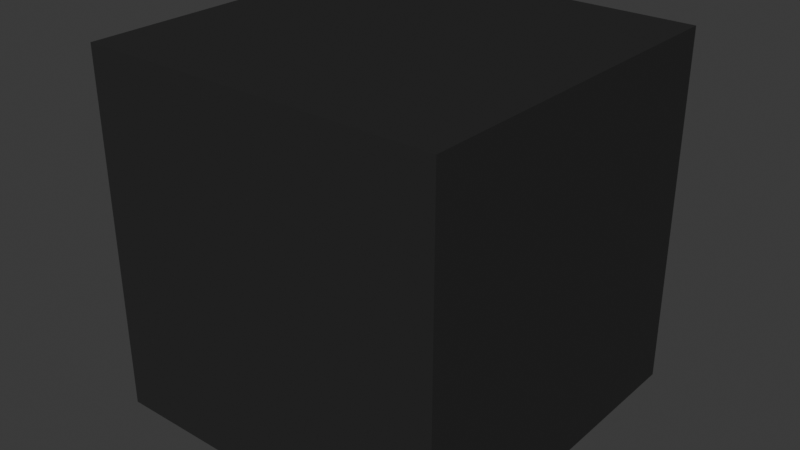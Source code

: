 # Source: pavemant.blend  (saved by Blender 4.5.91; exported with 4.5.12 LTS)
import bpy
from mathutils import Matrix  # noqa: F401  (used for matrix-valued properties, if any)

bpy.ops.wm.read_factory_settings(use_empty=True)
scene = bpy.context.scene
scene.name = 'Scene'

# ---- collections
col_collection = bpy.data.collections.new('Collection'); scene.collection.children.link(col_collection)

# ---- materials (node trees are filled in below, after node groups)
mat_street = bpy.data.materials.new('Street')
mat_street.roughness = 1.0

# ---- material node trees
mat_street.use_nodes = True; mat_street.node_tree.nodes.clear()
_N = mat_street.node_tree.nodes; _L = mat_street.node_tree.links
n0 = _N.new('ShaderNodeBsdfPrincipled'); n0.name = 'Principled BSDF'; n0.location = (0, 300)
n0.inputs[0].default_value = (0.03035, 0.03035, 0.03035, 1.0)
n0.inputs[2].default_value = 1.0
n0.inputs[13].default_value = 0.0
n1 = _N.new('ShaderNodeOutputMaterial'); n1.name = 'Material Output'; n1.location = (280, 300)
_L.new(n0.outputs[0], n1.inputs[0])
n1.is_active_output = True

# ---- world
world_world = bpy.data.worlds.new('World'); scene.world = world_world
world_world.use_nodes = True; world_world.node_tree.nodes.clear()
_N = world_world.node_tree.nodes; _L = world_world.node_tree.links
n0 = _N.new('ShaderNodeOutputWorld'); n0.name = 'World Output'; n0.location = (200, 100)
n1 = _N.new('ShaderNodeBackground'); n1.name = 'Background'; n1.location = (-200, 100)
n1.inputs[0].default_value = (0.05088, 0.05088, 0.05088, 1.0)
_L.new(n1.outputs[0], n0.inputs[0])
n0.is_active_output = True
world_world.color = (0.05088, 0.05088, 0.05088)
world_world.sun_shadow_jitter_overblur = 0.0

# ---- meshes
me_cube_001 = bpy.data.meshes.new('Cube.001')
me_cube_001.from_pydata([(-1.0, -1.0, -1.0), (-1.0, -1.0, 1.0), (-1.0, 1.0, -1.0), (-1.0, 1.0, 1.0), (1.0, -1.0, -1.0), (1.0, -1.0, 1.0), (1.0, 1.0, -1.0), (1.0, 1.0, 1.0)], [], [(0, 1, 3, 2), (2, 3, 7, 6), (6, 7, 5, 4), (4, 5, 1, 0), (2, 6, 4, 0), (7, 3, 1, 5)])
_uv = me_cube_001.uv_layers.new(name='UVMap')
_uv.uv.foreach_set('vector', [0.375, 0.0, 0.625, 0.0, 0.625, 0.25, 0.375, 0.25, 0.375, 0.25, 0.625, 0.25, 0.625, 0.5, 0.375, 0.5, 0.375, 0.5, 0.625, 0.5, 0.625, 0.75, 0.375, 0.75, 0.375, 0.75, 0.625, 0.75, 0.625, 1.0, 0.375, 1.0, 0.125, 0.5, 0.375, 0.5, 0.375, 0.75, 0.125, 0.75, 0.625, 0.5, 0.875, 0.5, 0.875, 0.75, 0.625, 0.75])
me_cube_001.materials.append(mat_street)
me_cube_001.update()

# ---- objects
ob_cube = bpy.data.objects.new('Cube', me_cube_001)

# ---- transforms, parenting, visibility, modifiers, constraints
ob_cube.location = (0.0, 0.0, 0.0)

# ---- collection membership
col_collection.objects.link(ob_cube)

# ---- scene / render settings (as saved in the file)
scene.frame_start = 1; scene.frame_end = 250; scene.frame_set(1)
scene.render.engine = 'BLENDER_EEVEE_NEXT'
bpy.context.view_layer.update()

# ---- added for rendering (the .blend has no active camera and no usable light): camera, sun
cam_auto = bpy.data.cameras.new('AutoCamera')
cam_auto.lens = 50.0
cam_auto.sensor_width = 36.0
cam_auto.clip_end = 1000.0
ob_auto_camera = bpy.data.objects.new('AutoCamera', cam_auto)
scene.collection.objects.link(ob_auto_camera)
ob_auto_camera.location = (3.20507, -3.84609, 2.56406)
ob_auto_camera.rotation_euler = (1.09748, -7.21219e-08, 0.694738)
scene.camera = ob_auto_camera
light_auto_sun = bpy.data.lights.new('AutoSun', 'SUN')
light_auto_sun.energy = 3.0
light_auto_sun.angle = 0.0523599
ob_auto_sun = bpy.data.objects.new('AutoSun', light_auto_sun)
scene.collection.objects.link(ob_auto_sun)
ob_auto_sun.rotation_euler = (0.872665, 0.174533, 0.523599)
bpy.context.view_layer.update()

